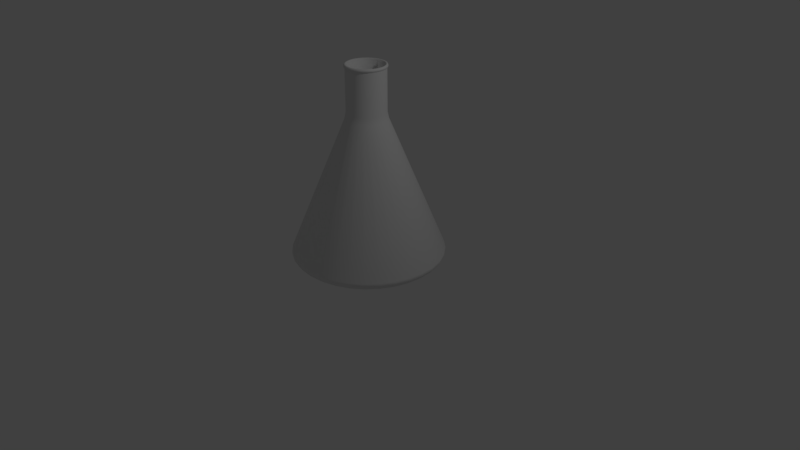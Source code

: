 # Source: flask1.blend  (saved by Blender 2.79.0; exported with 4.5.12 LTS)
import bpy
from mathutils import Matrix  # noqa: F401  (used for matrix-valued properties, if any)

bpy.ops.wm.read_factory_settings(use_empty=True)
scene = bpy.context.scene
scene.name = 'Scene'

# ---- collections
col_collection_1 = bpy.data.collections.new('Collection 1'); scene.collection.children.link(col_collection_1)

# ---- world
world_world = bpy.data.worlds.new('World'); scene.world = world_world
world_world.color = (0.05088, 0.05088, 0.05088)
world_world.use_sun_shadow = False
world_world.sun_shadow_jitter_overblur = 0.0
world_world.cycles.sampling_method = 'MANUAL'

# ---- cameras
cam_camera = bpy.data.cameras.new('Camera')
cam_camera.clip_end = 100.0
cam_camera.lens = 35.0
cam_camera.sensor_width = 32.0
cam_camera.sensor_height = 18.0
cam_camera.ortho_scale = 7.314
cam_camera.dof.focus_distance = 0.0
cam_camera.dof.aperture_fstop = 128.0

# ---- lights
light_lamp = bpy.data.lights.new('Lamp', 'POINT')
light_lamp.transmission_factor = 0.0
light_lamp.cutoff_distance = 30.0
light_lamp.energy = 100.0
light_lamp.shadow_buffer_clip_start = 1.001
light_lamp.shadow_soft_size = 0.1
light_lamp.shadow_maximum_resolution = 0.006
light_lamp.use_absolute_resolution = True

# ---- meshes
me_cylinder = bpy.data.meshes.new('Cylinder')
me_cylinder.from_pydata([(1.2e-08, 0.8969, -1.0), (8.88e-08, 0.2563, 1.502), (0.175, 0.8796, -1.0), (0.04999, 0.2513, 1.502), (0.3432, 0.8286, -1.0), (0.09806, 0.2367, 1.502), (0.4983, 0.7457, -1.0), (0.1424, 0.2131, 1.502), (0.6342, 0.6342, -1.0), (0.1812, 0.1812, 1.502), (0.7457, 0.4983, -1.0), (0.2131, 0.1424, 1.502), (0.8286, 0.3432, -1.0), (0.2367, 0.09806, 1.502), (0.8796, 0.175, -1.0), (0.2513, 0.04999, 1.502), (0.8969, 9.691e-08, -1.0), (0.2563, 2.306e-07, 1.502), (0.8796, -0.175, -1.0), (0.2513, -0.04999, 1.502), (0.8286, -0.3432, -1.0), (0.2367, -0.09806, 1.502), (0.7457, -0.4983, -1.0), (0.2131, -0.1424, 1.502), (0.6342, -0.6342, -1.0), (0.1812, -0.1812, 1.502), (0.4983, -0.7457, -1.0), (0.1424, -0.2131, 1.502), (0.3432, -0.8286, -1.0), (0.09806, -0.2367, 1.502), (0.175, -0.8796, -1.0), (0.04999, -0.2513, 1.502), (-2.802e-07, -0.8969, -1.0), (5.3e-09, -0.2562, 1.502), (-0.175, -0.8796, -1.0), (-0.04999, -0.2513, 1.502), (-0.3432, -0.8286, -1.0), (-0.09806, -0.2367, 1.502), (-0.4983, -0.7457, -1.0), (-0.1424, -0.2131, 1.502), (-0.6342, -0.6342, -1.0), (-0.1812, -0.1812, 1.502), (-0.7457, -0.4983, -1.0), (-0.2131, -0.1424, 1.502), (-0.8286, -0.3432, -1.0), (-0.2367, -0.09806, 1.502), (-0.8796, -0.175, -1.0), (-0.2513, -0.04999, 1.502), (-0.8969, 8.952e-07, -1.0), (-0.2562, 4.587e-07, 1.502), (-0.8796, 0.175, -1.0), (-0.2513, 0.04999, 1.502), (-0.8286, 0.3432, -1.0), (-0.2367, 0.09806, 1.502), (-0.7457, 0.4983, -1.0), (-0.2131, 0.1424, 1.502), (-0.6342, 0.6342, -1.0), (-0.1812, 0.1812, 1.502), (-0.4983, 0.7457, -1.0), (-0.1424, 0.2131, 1.502), (-0.3432, 0.8286, -1.0), (-0.09806, 0.2367, 1.502), (-0.175, 0.8796, -1.0), (-0.04999, 0.2513, 1.502), (0.1906, 0.9582, -0.8828), (0.3739, 0.9026, -0.8828), (0.5428, 0.8123, -0.8828), (0.6908, 0.6908, -0.8828), (0.8123, 0.5428, -0.8828), (0.9026, 0.3739, -0.8828), (0.9582, 0.1906, -0.8828), (0.977, 8.009e-08, -0.8828), (0.9582, -0.1906, -0.8828), (0.9026, -0.3739, -0.8828), (0.8123, -0.5428, -0.8828), (0.6908, -0.6908, -0.8828), (0.5428, -0.8123, -0.8828), (0.3739, -0.9026, -0.8828), (0.1906, -0.9582, -0.8828), (-3.158e-07, -0.977, -0.8828), (-0.1906, -0.9582, -0.8828), (-0.3739, -0.9026, -0.8828), (-0.5428, -0.8123, -0.8828), (-0.6908, -0.6908, -0.8828), (-0.8123, -0.5428, -0.8828), (-0.9026, -0.3739, -0.8828), (-0.9582, -0.1906, -0.8828), (-0.977, 9.497e-07, -0.8828), (-0.9582, 0.1906, -0.8828), (-0.9026, 0.3739, -0.8828), (-0.8123, 0.5428, -0.8828), (-0.6908, 0.6908, -0.8828), (-0.5428, 0.8123, -0.8828), (-0.3739, 0.9026, -0.8828), (-0.1906, 0.9582, -0.8828), (2.501e-09, 0.977, -0.8828), (8.923e-08, 0.25, 1.461), (0.04877, 0.2452, 1.461), (0.09567, 0.231, 1.461), (0.1389, 0.2079, 1.461), (0.1768, 0.1768, 1.461), (0.2079, 0.1389, 1.461), (0.231, 0.09567, 1.461), (0.2452, 0.04877, 1.461), (0.25, 2.319e-07, 1.461), (0.2452, -0.04877, 1.461), (0.231, -0.09567, 1.461), (0.2079, -0.1389, 1.461), (0.1768, -0.1768, 1.461), (0.1389, -0.2079, 1.461), (0.09567, -0.231, 1.461), (0.04877, -0.2452, 1.461), (7.772e-09, -0.25, 1.461), (-0.04877, -0.2452, 1.461), (-0.09567, -0.231, 1.461), (-0.1389, -0.2079, 1.461), (-0.1768, -0.1768, 1.461), (-0.2079, -0.1389, 1.461), (-0.231, -0.09567, 1.461), (-0.2452, -0.04877, 1.461), (-0.25, 4.544e-07, 1.461), (-0.2452, 0.04877, 1.461), (-0.231, 0.09567, 1.461), (-0.2079, 0.1389, 1.461), (-0.1768, 0.1768, 1.461), (-0.1389, 0.2079, 1.461), (-0.09567, 0.231, 1.461), (-0.04877, 0.2452, 1.461), (0.19, 0.9553, -0.9219), (0.1847, 0.9285, -0.9609), (0.3727, 0.8999, -0.9219), (0.3623, 0.8746, -0.9609), (0.5411, 0.8099, -0.9219), (0.5259, 0.7871, -0.9609), (0.6887, 0.6887, -0.9219), (0.6694, 0.6694, -0.9609), (0.8099, 0.5411, -0.9219), (0.7871, 0.5259, -0.9609), (0.8999, 0.3727, -0.9219), (0.8746, 0.3623, -0.9609), (0.9553, 0.19, -0.9219), (0.9285, 0.1847, -0.9609), (0.974, 8.088e-08, -0.9219), (0.9467, 8.663e-08, -0.9609), (0.9553, -0.19, -0.9219), (0.9285, -0.1847, -0.9609), (0.8999, -0.3727, -0.9219), (0.8746, -0.3623, -0.9609), (0.8099, -0.5411, -0.9219), (0.7871, -0.5259, -0.9609), (0.6887, -0.6887, -0.9219), (0.6694, -0.6694, -0.9609), (0.5411, -0.8099, -0.9219), (0.5259, -0.7871, -0.9609), (0.3727, -0.8999, -0.9219), (0.3623, -0.8746, -0.9609), (0.19, -0.9553, -0.9219), (0.1847, -0.9285, -0.9609), (-3.151e-07, -0.974, -0.9219), (-3.029e-07, -0.9467, -0.9609), (-0.19, -0.9553, -0.9219), (-0.1847, -0.9285, -0.9609), (-0.3727, -0.8999, -0.9219), (-0.3623, -0.8746, -0.9609), (-0.5411, -0.8099, -0.9219), (-0.5259, -0.7871, -0.9609), (-0.6887, -0.6887, -0.9219), (-0.6694, -0.6694, -0.9609), (-0.8099, -0.5411, -0.9219), (-0.7871, -0.5259, -0.9609), (-0.8999, -0.3727, -0.9219), (-0.8746, -0.3623, -0.9609), (-0.9553, -0.19, -0.9219), (-0.9285, -0.1847, -0.9609), (-0.974, 9.479e-07, -0.9219), (-0.9467, 9.292e-07, -0.9609), (-0.9553, 0.19, -0.9219), (-0.9285, 0.1847, -0.9609), (-0.8999, 0.3727, -0.9219), (-0.8746, 0.3623, -0.9609), (-0.8099, 0.5411, -0.9219), (-0.7871, 0.5259, -0.9609), (-0.6887, 0.6887, -0.9219), (-0.6694, 0.6694, -0.9609), (-0.5411, 0.8099, -0.9219), (-0.5259, 0.7871, -0.9609), (-0.3727, 0.8999, -0.9219), (-0.3623, 0.8746, -0.9609), (-0.19, 0.9553, -0.9219), (-0.1847, 0.9285, -0.9609), (5.532e-09, 0.9467, -0.9609), (2.287e-09, 0.974, -0.9219), (8.706e-08, 0.2682, 0.8311), (0.05232, 0.263, 0.8311), (0.1026, 0.2478, 0.8311), (0.149, 0.223, 0.8311), (0.1896, 0.1896, 0.8311), (0.223, 0.149, 0.8311), (0.2478, 0.1026, 0.8311), (0.263, 0.05232, 0.8311), (0.2682, 2.281e-07, 0.8311), (0.263, -0.05232, 0.8311), (0.2478, -0.1026, 0.8311), (0.223, -0.149, 0.8311), (0.1896, -0.1896, 0.8311), (0.149, -0.223, 0.8311), (0.1026, -0.2478, 0.8311), (0.05232, -0.263, 0.8311), (-3.181e-10, -0.2682, 0.8311), (-0.05232, -0.263, 0.8311), (-0.1026, -0.2478, 0.8311), (-0.149, -0.223, 0.8311), (-0.1896, -0.1896, 0.8311), (-0.223, -0.149, 0.8311), (-0.2478, -0.1026, 0.8311), (-0.263, -0.05232, 0.8311), (-0.2682, 4.668e-07, 0.8311), (-0.263, 0.05232, 0.8311), (-0.2478, 0.1026, 0.8311), (-0.223, 0.149, 0.8311), (-0.1896, 0.1896, 0.8311), (-0.149, 0.223, 0.8311), (-0.1026, 0.2478, 0.8311), (-0.05232, 0.263, 0.8311), (0.04877, 0.2452, 0.9232), (0.09567, 0.231, 0.9232), (0.1389, 0.2079, 0.9232), (0.1768, 0.1768, 0.9232), (0.2079, 0.1389, 0.9232), (0.231, 0.09567, 0.9232), (0.2452, 0.04877, 0.9232), (0.25, 2.319e-07, 0.9232), (0.2452, -0.04877, 0.9232), (0.231, -0.09567, 0.9232), (0.2079, -0.1389, 0.9232), (0.1768, -0.1768, 0.9232), (0.1389, -0.2079, 0.9232), (0.09567, -0.231, 0.9232), (0.04877, -0.2452, 0.9232), (7.772e-09, -0.25, 0.9232), (-0.04877, -0.2452, 0.9232), (-0.09567, -0.231, 0.9232), (-0.1389, -0.2079, 0.9232), (-0.1768, -0.1768, 0.9232), (-0.2079, -0.1389, 0.9232), (-0.231, -0.09567, 0.9232), (-0.2452, -0.04877, 0.9232), (-0.25, 4.544e-07, 0.9232), (-0.2452, 0.04877, 0.9232), (-0.231, 0.09567, 0.9232), (-0.2079, 0.1389, 0.9232), (-0.1768, 0.1768, 0.9232), (-0.1389, 0.2079, 0.9232), (-0.09567, 0.231, 0.9232), (-0.04877, 0.2452, 0.9232), (8.923e-08, 0.25, 0.9232), (1.772e-08, 0.8296, -0.975), (8.916e-08, 0.2313, 1.5), (0.1618, 0.8137, -0.975), (0.04511, 0.2268, 1.5), (0.3175, 0.7665, -0.975), (0.0885, 0.2136, 1.5), (0.4609, 0.6898, -0.975), (0.1285, 0.1923, 1.5), (0.5866, 0.5866, -0.975), (0.1635, 0.1635, 1.5), (0.6898, 0.4609, -0.975), (0.1923, 0.1285, 1.5), (0.7665, 0.3175, -0.975), (0.2136, 0.0885, 1.5), (0.8137, 0.1618, -0.975), (0.2268, 0.04511, 1.5), (0.8296, 1.115e-07, -0.975), (0.2313, 2.363e-07, 1.5), (0.8137, -0.1618, -0.975), (0.2268, -0.04511, 1.5), (0.7665, -0.3175, -0.975), (0.2136, -0.0885, 1.5), (0.6898, -0.4609, -0.975), (0.1923, -0.1285, 1.5), (0.5866, -0.5866, -0.975), (0.1635, -0.1635, 1.5), (0.4609, -0.6898, -0.975), (0.1285, -0.1923, 1.5), (0.3175, -0.7665, -0.975), (0.0885, -0.2136, 1.5), (0.1618, -0.8137, -0.975), (0.04511, -0.2268, 1.5), (-2.526e-07, -0.8296, -0.975), (1.381e-08, -0.2312, 1.5), (-0.1618, -0.8137, -0.975), (-0.04511, -0.2268, 1.5), (-0.3175, -0.7665, -0.975), (-0.0885, -0.2136, 1.5), (-0.4609, -0.6898, -0.975), (-0.1285, -0.1923, 1.5), (-0.5866, -0.5866, -0.975), (-0.1635, -0.1635, 1.5), (-0.6898, -0.4609, -0.975), (-0.1923, -0.1285, 1.5), (-0.7665, -0.3175, -0.975), (-0.2136, -0.0885, 1.5), (-0.8137, -0.1618, -0.975), (-0.2268, -0.04511, 1.5), (-0.8296, 8.499e-07, -0.975), (-0.2312, 4.422e-07, 1.5), (-0.8137, 0.1618, -0.975), (-0.2268, 0.04512, 1.5), (-0.7665, 0.3175, -0.975), (-0.2136, 0.0885, 1.5), (-0.6898, 0.4609, -0.975), (-0.1923, 0.1285, 1.5), (-0.5866, 0.5866, -0.975), (-0.1635, 0.1635, 1.5), (-0.4609, 0.6898, -0.975), (-0.1285, 0.1923, 1.5), (-0.3175, 0.7665, -0.975), (-0.0885, 0.2136, 1.5), (-0.1618, 0.8137, -0.975), (-0.04511, 0.2268, 1.5), (0.1763, 0.8863, -0.8578), (0.3458, 0.8349, -0.8578), (0.5021, 0.7514, -0.8578), (0.639, 0.639, -0.8578), (0.7514, 0.5021, -0.8578), (0.8349, 0.3458, -0.8578), (0.8863, 0.1763, -0.8578), (0.9037, 9.59e-08, -0.8578), (0.8863, -0.1763, -0.8578), (0.8349, -0.3458, -0.8578), (0.7514, -0.5021, -0.8578), (0.639, -0.639, -0.8578), (0.5021, -0.7514, -0.8578), (0.3458, -0.8349, -0.8578), (0.1763, -0.8863, -0.8578), (-2.855e-07, -0.9037, -0.8578), (-0.1763, -0.8863, -0.8578), (-0.3458, -0.8349, -0.8578), (-0.5021, -0.7514, -0.8578), (-0.639, -0.639, -0.8578), (-0.7514, -0.5021, -0.8578), (-0.8349, -0.3458, -0.8578), (-0.8863, -0.1763, -0.8578), (-0.9037, 9.003e-07, -0.8578), (-0.8863, 0.1763, -0.8578), (-0.8349, 0.3458, -0.8578), (-0.7514, 0.5021, -0.8578), (-0.639, 0.639, -0.8578), (-0.5021, 0.7514, -0.8578), (-0.3458, 0.8349, -0.8578), (-0.1763, 0.8863, -0.8578), (8.938e-09, 0.9037, -0.8578), (0.1758, 0.8837, -0.8969), (0.1708, 0.8588, -0.9359), (0.3448, 0.8324, -0.8969), (0.3351, 0.809, -0.9359), (0.5005, 0.7491, -0.8969), (0.4865, 0.7281, -0.9359), (0.6371, 0.6371, -0.8969), (0.6192, 0.6192, -0.9359), (0.7491, 0.5005, -0.8969), (0.7281, 0.4865, -0.9359), (0.8324, 0.3448, -0.8969), (0.809, 0.3351, -0.9359), (0.8837, 0.1758, -0.8969), (0.8588, 0.1708, -0.9359), (0.901, 9.662e-08, -0.8969), (0.8757, 1.019e-07, -0.9359), (0.8837, -0.1758, -0.8969), (0.8588, -0.1708, -0.9359), (0.8324, -0.3448, -0.8969), (0.809, -0.3351, -0.9359), (0.7491, -0.5005, -0.8969), (0.7281, -0.4865, -0.9359), (0.6371, -0.6371, -0.8969), (0.6192, -0.6192, -0.9359), (0.5005, -0.7491, -0.8969), (0.4865, -0.7281, -0.9359), (0.3448, -0.8324, -0.8969), (0.3351, -0.809, -0.9359), (0.1758, -0.8837, -0.8969), (0.1708, -0.8588, -0.9359), (-2.848e-07, -0.901, -0.8969), (-2.736e-07, -0.8757, -0.9359), (-0.1758, -0.8837, -0.8969), (-0.1708, -0.8588, -0.9359), (-0.3448, -0.8324, -0.8969), (-0.3351, -0.809, -0.9359), (-0.5006, -0.7491, -0.8969), (-0.4865, -0.7281, -0.9359), (-0.6371, -0.6371, -0.8969), (-0.6192, -0.6192, -0.9359), (-0.7491, -0.5005, -0.8969), (-0.7281, -0.4865, -0.9359), (-0.8324, -0.3448, -0.8969), (-0.809, -0.3351, -0.9359), (-0.8837, -0.1758, -0.8969), (-0.8588, -0.1708, -0.9359), (-0.901, 8.986e-07, -0.8969), (-0.8757, 8.814e-07, -0.9359), (-0.8837, 0.1758, -0.8969), (-0.8588, 0.1708, -0.9359), (-0.8324, 0.3448, -0.8969), (-0.809, 0.3351, -0.9359), (-0.7491, 0.5006, -0.8969), (-0.7281, 0.4865, -0.9359), (-0.6371, 0.6371, -0.8969), (-0.6192, 0.6192, -0.9359), (-0.5005, 0.7491, -0.8969), (-0.4865, 0.7281, -0.9359), (-0.3448, 0.8324, -0.8969), (-0.3351, 0.809, -0.9359), (-0.1758, 0.8837, -0.8969), (-0.1708, 0.8588, -0.9359), (1.174e-08, 0.8757, -0.9359), (8.74e-09, 0.901, -0.8969), (8.716e-08, 0.2481, 0.8561), (0.04839, 0.2433, 0.8561), (0.09493, 0.2292, 0.8561), (0.1378, 0.2063, 0.8561), (0.1754, 0.1754, 0.8561), (0.2063, 0.1378, 0.8561), (0.2292, 0.09493, 0.8561), (0.2433, 0.04839, 0.8561), (0.2481, 2.328e-07, 0.8561), (0.2433, -0.04839, 0.8561), (0.2292, -0.09493, 0.8561), (0.2063, -0.1378, 0.8561), (0.1754, -0.1754, 0.8561), (0.1378, -0.2063, 0.8561), (0.09493, -0.2292, 0.8561), (0.04839, -0.2433, 0.8561), (6.33e-09, -0.2481, 0.8561), (-0.04839, -0.2433, 0.8561), (-0.09493, -0.2292, 0.8561), (-0.1378, -0.2063, 0.8561), (-0.1754, -0.1754, 0.8561), (-0.2063, -0.1378, 0.8561), (-0.2292, -0.09493, 0.8561), (-0.2433, -0.04839, 0.8561), (-0.2481, 4.536e-07, 0.8561), (-0.2433, 0.04839, 0.8561), (-0.2292, 0.09493, 0.8561), (-0.2063, 0.1378, 0.8561), (-0.1754, 0.1754, 0.8561), (-0.1378, 0.2063, 0.8561), (-0.09493, 0.2292, 0.8561), (-0.04839, 0.2433, 0.8561), (0.04511, 0.2268, 0.9482), (0.0885, 0.2136, 0.9482), (0.1285, 0.1923, 0.9482), (0.1635, 0.1635, 0.9482), (0.1923, 0.1285, 0.9482), (0.2136, 0.0885, 0.9482), (0.2268, 0.04511, 0.9482), (0.2313, 2.363e-07, 0.9482), (0.2268, -0.04511, 0.9482), (0.2136, -0.0885, 0.9482), (0.1923, -0.1285, 0.9482), (0.1635, -0.1635, 0.9482), (0.1285, -0.1923, 0.9482), (0.0885, -0.2136, 0.9482), (0.04511, -0.2268, 0.9482), (1.381e-08, -0.2312, 0.9482), (-0.04511, -0.2268, 0.9482), (-0.0885, -0.2136, 0.9482), (-0.1285, -0.1923, 0.9482), (-0.1635, -0.1635, 0.9482), (-0.1923, -0.1285, 0.9482), (-0.2136, -0.0885, 0.9482), (-0.2268, -0.04511, 0.9482), (-0.2312, 4.422e-07, 0.9482), (-0.2268, 0.04512, 0.9482), (-0.2136, 0.0885, 0.9482), (-0.1923, 0.1285, 0.9482), (-0.1635, 0.1635, 0.9482), (-0.1285, 0.1923, 0.9482), (-0.0885, 0.2136, 0.9482), (-0.04511, 0.2268, 0.9482), (8.916e-08, 0.2313, 0.9482), (0.2252, 0.09326, 1.505), (0.2026, 0.1354, 1.505), (0.1723, 0.1723, 1.505), (0.1354, 0.2026, 1.505), (0.09326, 0.2252, 1.505), (0.04755, 0.239, 1.505), (8.917e-08, 0.2437, 1.505), (-0.04755, 0.239, 1.505), (-0.09326, 0.2252, 1.505), (-0.1354, 0.2026, 1.505), (-0.1723, 0.1723, 1.505), (-0.2026, 0.1354, 1.505), (-0.2252, 0.09326, 1.505), (-0.239, 0.04755, 1.505), (-0.2437, 4.502e-07, 1.505), (-0.239, -0.04755, 1.505), (-0.2252, -0.09326, 1.505), (-0.2026, -0.1354, 1.505), (-0.1723, -0.1723, 1.505), (-0.1354, -0.2026, 1.505), (-0.09326, -0.2252, 1.505), (-0.04755, -0.239, 1.505), (9.76e-09, -0.2437, 1.505), (0.04755, -0.239, 1.505), (0.09326, -0.2252, 1.505), (0.1354, -0.2026, 1.505), (0.1723, -0.1723, 1.505), (0.2026, -0.1354, 1.505), (0.2252, -0.09326, 1.505), (0.239, -0.04755, 1.505), (0.2437, 2.333e-07, 1.505), (0.239, 0.04755, 1.505), (8.883e-08, 0.2625, 1.474), (8.883e-08, 0.2625, 1.487), (0.05121, 0.2575, 1.487), (0.05121, 0.2575, 1.474), (0.1005, 0.2425, 1.487), (0.1005, 0.2425, 1.474), (0.1458, 0.2183, 1.487), (0.1458, 0.2183, 1.474), (0.1856, 0.1856, 1.487), (0.1856, 0.1856, 1.474), (0.2183, 0.1458, 1.487), (0.2183, 0.1458, 1.474), (0.2425, 0.1005, 1.487), (0.2425, 0.1005, 1.474), (0.2575, 0.05121, 1.487), (0.2575, 0.05121, 1.474), (0.2625, 2.287e-07, 1.487), (0.2625, 2.287e-07, 1.474), (0.2575, -0.05121, 1.487), (0.2575, -0.05121, 1.474), (0.2425, -0.1005, 1.487), (0.2425, -0.1005, 1.474), (0.2183, -0.1458, 1.487), (0.2183, -0.1458, 1.474), (0.1856, -0.1856, 1.487), (0.1856, -0.1856, 1.474), (0.1458, -0.2183, 1.487), (0.1458, -0.2183, 1.474), (0.1005, -0.2425, 1.487), (0.1005, -0.2425, 1.474), (0.05121, -0.2575, 1.487), (0.05121, -0.2575, 1.474), (3.294e-09, -0.2625, 1.487), (3.294e-09, -0.2625, 1.474), (-0.05121, -0.2575, 1.487), (-0.05121, -0.2575, 1.474), (-0.1005, -0.2425, 1.487), (-0.1005, -0.2425, 1.474), (-0.1458, -0.2183, 1.487), (-0.1458, -0.2183, 1.474), (-0.1856, -0.1856, 1.487), (-0.1856, -0.1856, 1.474), (-0.2183, -0.1458, 1.487), (-0.2183, -0.1458, 1.474), (-0.2425, -0.1005, 1.487), (-0.2425, -0.1005, 1.474), (-0.2575, -0.05121, 1.487), (-0.2575, -0.05121, 1.474), (-0.2625, 4.623e-07, 1.487), (-0.2625, 4.623e-07, 1.474), (-0.2575, 0.05121, 1.487), (-0.2575, 0.05121, 1.474), (-0.2425, 0.1005, 1.487), (-0.2425, 0.1005, 1.474), (-0.2183, 0.1458, 1.487), (-0.2183, 0.1458, 1.474), (-0.1856, 0.1856, 1.487), (-0.1856, 0.1856, 1.474), (-0.1458, 0.2183, 1.487), (-0.1458, 0.2183, 1.474), (-0.1005, 0.2425, 1.487), (-0.1005, 0.2425, 1.474), (-0.05121, 0.2575, 1.487), (-0.05121, 0.2575, 1.474)], [], [(513, 1, 3, 514), (514, 3, 5, 516), (516, 5, 7, 518), (518, 7, 9, 520), (520, 9, 11, 522), (522, 11, 13, 524), (524, 13, 15, 526), (526, 15, 17, 528), (528, 17, 19, 530), (530, 19, 21, 532), (532, 21, 23, 534), (534, 23, 25, 536), (536, 25, 27, 538), (538, 27, 29, 540), (540, 29, 31, 542), (542, 31, 33, 544), (544, 33, 35, 546), (546, 35, 37, 548), (548, 37, 39, 550), (550, 39, 41, 552), (552, 41, 43, 554), (554, 43, 45, 556), (556, 45, 47, 558), (558, 47, 49, 560), (560, 49, 51, 562), (562, 51, 53, 564), (564, 53, 55, 566), (566, 55, 57, 568), (568, 57, 59, 570), (570, 59, 61, 572), (572, 61, 63, 574), (574, 63, 1, 513), (0, 2, 4, 6, 8, 10, 12, 14, 16, 18, 20, 22, 24, 26, 28, 30, 32, 34, 36, 38, 40, 42, 44, 46, 48, 50, 52, 54, 56, 58, 60, 62), (253, 254, 223, 222), (252, 253, 222, 221), (251, 252, 221, 220), (250, 251, 220, 219), (249, 250, 219, 218), (248, 249, 218, 217), (247, 248, 217, 216), (246, 247, 216, 215), (245, 246, 215, 214), (244, 245, 214, 213), (243, 244, 213, 212), (242, 243, 212, 211), (241, 242, 211, 210), (240, 241, 210, 209), (239, 240, 209, 208), (238, 239, 208, 207), (237, 238, 207, 206), (236, 237, 206, 205), (235, 236, 205, 204), (234, 235, 204, 203), (233, 234, 203, 202), (232, 233, 202, 201), (231, 232, 201, 200), (230, 231, 200, 199), (229, 230, 199, 198), (228, 229, 198, 197), (227, 228, 197, 196), (226, 227, 196, 195), (225, 226, 195, 194), (224, 225, 194, 193), (192, 255, 224, 193), (191, 95, 64, 128), (128, 64, 65, 130), (130, 65, 66, 132), (132, 66, 67, 134), (134, 67, 68, 136), (136, 68, 69, 138), (138, 69, 70, 140), (140, 70, 71, 142), (142, 71, 72, 144), (144, 72, 73, 146), (146, 73, 74, 148), (148, 74, 75, 150), (150, 75, 76, 152), (152, 76, 77, 154), (154, 77, 78, 156), (156, 78, 79, 158), (158, 79, 80, 160), (160, 80, 81, 162), (162, 81, 82, 164), (164, 82, 83, 166), (166, 83, 84, 168), (168, 84, 85, 170), (170, 85, 86, 172), (172, 86, 87, 174), (174, 87, 88, 176), (176, 88, 89, 178), (178, 89, 90, 180), (180, 90, 91, 182), (182, 91, 92, 184), (184, 92, 93, 186), (186, 93, 94, 188), (188, 94, 95, 191), (254, 127, 96, 255), (253, 126, 127, 254), (252, 125, 126, 253), (251, 124, 125, 252), (250, 123, 124, 251), (249, 122, 123, 250), (248, 121, 122, 249), (247, 120, 121, 248), (246, 119, 120, 247), (245, 118, 119, 246), (244, 117, 118, 245), (243, 116, 117, 244), (242, 115, 116, 243), (241, 114, 115, 242), (240, 113, 114, 241), (239, 112, 113, 240), (238, 111, 112, 239), (237, 110, 111, 238), (236, 109, 110, 237), (235, 108, 109, 236), (234, 107, 108, 235), (233, 106, 107, 234), (232, 105, 106, 233), (231, 104, 105, 232), (230, 103, 104, 231), (229, 102, 103, 230), (228, 101, 102, 229), (227, 100, 101, 228), (226, 99, 100, 227), (225, 98, 99, 226), (224, 97, 98, 225), (255, 96, 97, 224), (62, 189, 190, 0), (189, 188, 191, 190), (60, 187, 189, 62), (187, 186, 188, 189), (58, 185, 187, 60), (185, 184, 186, 187), (56, 183, 185, 58), (183, 182, 184, 185), (54, 181, 183, 56), (181, 180, 182, 183), (52, 179, 181, 54), (179, 178, 180, 181), (50, 177, 179, 52), (177, 176, 178, 179), (48, 175, 177, 50), (175, 174, 176, 177), (46, 173, 175, 48), (173, 172, 174, 175), (44, 171, 173, 46), (171, 170, 172, 173), (42, 169, 171, 44), (169, 168, 170, 171), (40, 167, 169, 42), (167, 166, 168, 169), (38, 165, 167, 40), (165, 164, 166, 167), (36, 163, 165, 38), (163, 162, 164, 165), (34, 161, 163, 36), (161, 160, 162, 163), (32, 159, 161, 34), (159, 158, 160, 161), (30, 157, 159, 32), (157, 156, 158, 159), (28, 155, 157, 30), (155, 154, 156, 157), (26, 153, 155, 28), (153, 152, 154, 155), (24, 151, 153, 26), (151, 150, 152, 153), (22, 149, 151, 24), (149, 148, 150, 151), (20, 147, 149, 22), (147, 146, 148, 149), (18, 145, 147, 20), (145, 144, 146, 147), (16, 143, 145, 18), (143, 142, 144, 145), (14, 141, 143, 16), (141, 140, 142, 143), (12, 139, 141, 14), (139, 138, 140, 141), (10, 137, 139, 12), (137, 136, 138, 139), (8, 135, 137, 10), (135, 134, 136, 137), (6, 133, 135, 8), (133, 132, 134, 135), (4, 131, 133, 6), (131, 130, 132, 133), (2, 129, 131, 4), (129, 128, 130, 131), (0, 190, 129, 2), (190, 191, 128, 129), (95, 192, 193, 64), (64, 193, 194, 65), (65, 194, 195, 66), (66, 195, 196, 67), (67, 196, 197, 68), (68, 197, 198, 69), (69, 198, 199, 70), (70, 199, 200, 71), (71, 200, 201, 72), (72, 201, 202, 73), (73, 202, 203, 74), (74, 203, 204, 75), (75, 204, 205, 76), (76, 205, 206, 77), (77, 206, 207, 78), (78, 207, 208, 79), (79, 208, 209, 80), (80, 209, 210, 81), (81, 210, 211, 82), (82, 211, 212, 83), (83, 212, 213, 84), (84, 213, 214, 85), (85, 214, 215, 86), (86, 215, 216, 87), (87, 216, 217, 88), (88, 217, 218, 89), (89, 218, 219, 90), (90, 219, 220, 91), (91, 220, 221, 92), (92, 221, 222, 93), (93, 222, 223, 94), (94, 223, 192, 95), (416, 479, 478, 447), (479, 448, 259, 257), (448, 449, 261, 259), (449, 450, 263, 261), (450, 451, 265, 263), (451, 452, 267, 265), (452, 453, 269, 267), (453, 454, 271, 269), (454, 455, 273, 271), (455, 456, 275, 273), (456, 457, 277, 275), (457, 458, 279, 277), (458, 459, 281, 279), (459, 460, 283, 281), (460, 461, 285, 283), (461, 462, 287, 285), (462, 463, 289, 287), (463, 464, 291, 289), (464, 465, 293, 291), (465, 466, 295, 293), (466, 467, 297, 295), (467, 468, 299, 297), (468, 469, 301, 299), (469, 470, 303, 301), (470, 471, 305, 303), (471, 472, 307, 305), (472, 473, 309, 307), (473, 474, 311, 309), (474, 475, 313, 311), (475, 476, 315, 313), (476, 477, 317, 315), (477, 478, 319, 317), (256, 318, 316, 314, 312, 310, 308, 306, 304, 302, 300, 298, 296, 294, 292, 290, 288, 286, 284, 282, 280, 278, 276, 274, 272, 270, 268, 266, 264, 262, 260, 258), (478, 477, 446, 447), (477, 476, 445, 446), (476, 475, 444, 445), (475, 474, 443, 444), (474, 473, 442, 443), (473, 472, 441, 442), (472, 471, 440, 441), (471, 470, 439, 440), (470, 469, 438, 439), (469, 468, 437, 438), (468, 467, 436, 437), (467, 466, 435, 436), (466, 465, 434, 435), (465, 464, 433, 434), (464, 463, 432, 433), (463, 462, 431, 432), (462, 461, 430, 431), (461, 460, 429, 430), (460, 459, 428, 429), (459, 458, 427, 428), (458, 457, 426, 427), (457, 456, 425, 426), (456, 455, 424, 425), (455, 454, 423, 424), (454, 453, 422, 423), (453, 452, 421, 422), (452, 451, 420, 421), (451, 450, 419, 420), (450, 449, 418, 419), (449, 448, 417, 418), (448, 479, 416, 417), (415, 352, 320, 351), (352, 354, 321, 320), (354, 356, 322, 321), (356, 358, 323, 322), (358, 360, 324, 323), (360, 362, 325, 324), (362, 364, 326, 325), (364, 366, 327, 326), (366, 368, 328, 327), (368, 370, 329, 328), (370, 372, 330, 329), (372, 374, 331, 330), (374, 376, 332, 331), (376, 378, 333, 332), (378, 380, 334, 333), (380, 382, 335, 334), (382, 384, 336, 335), (384, 386, 337, 336), (386, 388, 338, 337), (388, 390, 339, 338), (390, 392, 340, 339), (392, 394, 341, 340), (394, 396, 342, 341), (396, 398, 343, 342), (398, 400, 344, 343), (400, 402, 345, 344), (402, 404, 346, 345), (404, 406, 347, 346), (406, 408, 348, 347), (408, 410, 349, 348), (410, 412, 350, 349), (412, 415, 351, 350), (318, 256, 414, 413), (413, 414, 415, 412), (316, 318, 413, 411), (411, 413, 412, 410), (314, 316, 411, 409), (409, 411, 410, 408), (312, 314, 409, 407), (407, 409, 408, 406), (310, 312, 407, 405), (405, 407, 406, 404), (308, 310, 405, 403), (403, 405, 404, 402), (306, 308, 403, 401), (401, 403, 402, 400), (304, 306, 401, 399), (399, 401, 400, 398), (302, 304, 399, 397), (397, 399, 398, 396), (300, 302, 397, 395), (395, 397, 396, 394), (298, 300, 395, 393), (393, 395, 394, 392), (296, 298, 393, 391), (391, 393, 392, 390), (294, 296, 391, 389), (389, 391, 390, 388), (292, 294, 389, 387), (387, 389, 388, 386), (290, 292, 387, 385), (385, 387, 386, 384), (288, 290, 385, 383), (383, 385, 384, 382), (286, 288, 383, 381), (381, 383, 382, 380), (284, 286, 381, 379), (379, 381, 380, 378), (282, 284, 379, 377), (377, 379, 378, 376), (280, 282, 377, 375), (375, 377, 376, 374), (278, 280, 375, 373), (373, 375, 374, 372), (276, 278, 373, 371), (371, 373, 372, 370), (274, 276, 371, 369), (369, 371, 370, 368), (272, 274, 369, 367), (367, 369, 368, 366), (270, 272, 367, 365), (365, 367, 366, 364), (268, 270, 365, 363), (363, 365, 364, 362), (266, 268, 363, 361), (361, 363, 362, 360), (264, 266, 361, 359), (359, 361, 360, 358), (262, 264, 359, 357), (357, 359, 358, 356), (260, 262, 357, 355), (355, 357, 356, 354), (258, 260, 355, 353), (353, 355, 354, 352), (256, 258, 353, 414), (414, 353, 352, 415), (351, 320, 417, 416), (320, 321, 418, 417), (321, 322, 419, 418), (322, 323, 420, 419), (323, 324, 421, 420), (324, 325, 422, 421), (325, 326, 423, 422), (326, 327, 424, 423), (327, 328, 425, 424), (328, 329, 426, 425), (329, 330, 427, 426), (330, 331, 428, 427), (331, 332, 429, 428), (332, 333, 430, 429), (333, 334, 431, 430), (334, 335, 432, 431), (335, 336, 433, 432), (336, 337, 434, 433), (337, 338, 435, 434), (338, 339, 436, 435), (339, 340, 437, 436), (340, 341, 438, 437), (341, 342, 439, 438), (342, 343, 440, 439), (343, 344, 441, 440), (344, 345, 442, 441), (345, 346, 443, 442), (346, 347, 444, 443), (347, 348, 445, 444), (348, 349, 446, 445), (349, 350, 447, 446), (350, 351, 416, 447), (481, 267, 269, 480), (482, 265, 267, 481), (483, 263, 265, 482), (484, 261, 263, 483), (485, 259, 261, 484), (486, 257, 259, 485), (487, 319, 257, 486), (488, 317, 319, 487), (489, 315, 317, 488), (490, 313, 315, 489), (491, 311, 313, 490), (492, 309, 311, 491), (493, 307, 309, 492), (494, 305, 307, 493), (495, 303, 305, 494), (496, 301, 303, 495), (497, 299, 301, 496), (498, 297, 299, 497), (499, 295, 297, 498), (500, 293, 295, 499), (501, 291, 293, 500), (502, 289, 291, 501), (503, 287, 289, 502), (504, 285, 287, 503), (505, 283, 285, 504), (506, 281, 283, 505), (507, 279, 281, 506), (508, 277, 279, 507), (509, 275, 277, 508), (510, 273, 275, 509), (511, 271, 273, 510), (13, 480, 511, 15), (15, 511, 510, 17), (17, 510, 509, 19), (19, 509, 508, 21), (21, 508, 507, 23), (23, 507, 506, 25), (25, 506, 505, 27), (27, 505, 504, 29), (29, 504, 503, 31), (31, 503, 502, 33), (33, 502, 501, 35), (35, 501, 500, 37), (37, 500, 499, 39), (39, 499, 498, 41), (41, 498, 497, 43), (43, 497, 496, 45), (45, 496, 495, 47), (47, 495, 494, 49), (49, 494, 493, 51), (51, 493, 492, 53), (53, 492, 491, 55), (55, 491, 490, 57), (57, 490, 489, 59), (59, 489, 488, 61), (61, 488, 487, 63), (63, 487, 486, 1), (1, 486, 485, 3), (3, 485, 484, 5), (5, 484, 483, 7), (7, 483, 482, 9), (9, 482, 481, 11), (11, 481, 480, 13), (127, 575, 512, 96), (575, 574, 513, 512), (126, 573, 575, 127), (573, 572, 574, 575), (125, 571, 573, 126), (571, 570, 572, 573), (124, 569, 571, 125), (569, 568, 570, 571), (123, 567, 569, 124), (567, 566, 568, 569), (122, 565, 567, 123), (565, 564, 566, 567), (121, 563, 565, 122), (563, 562, 564, 565), (120, 561, 563, 121), (561, 560, 562, 563), (119, 559, 561, 120), (559, 558, 560, 561), (118, 557, 559, 119), (557, 556, 558, 559), (117, 555, 557, 118), (555, 554, 556, 557), (116, 553, 555, 117), (553, 552, 554, 555), (115, 551, 553, 116), (551, 550, 552, 553), (114, 549, 551, 115), (549, 548, 550, 551), (113, 547, 549, 114), (547, 546, 548, 549), (112, 545, 547, 113), (545, 544, 546, 547), (111, 543, 545, 112), (543, 542, 544, 545), (110, 541, 543, 111), (541, 540, 542, 543), (109, 539, 541, 110), (539, 538, 540, 541), (108, 537, 539, 109), (537, 536, 538, 539), (107, 535, 537, 108), (535, 534, 536, 537), (106, 533, 535, 107), (533, 532, 534, 535), (105, 531, 533, 106), (531, 530, 532, 533), (104, 529, 531, 105), (529, 528, 530, 531), (103, 527, 529, 104), (527, 526, 528, 529), (102, 525, 527, 103), (525, 524, 526, 527), (101, 523, 525, 102), (523, 522, 524, 525), (100, 521, 523, 101), (521, 520, 522, 523), (99, 519, 521, 100), (519, 518, 520, 521), (98, 517, 519, 99), (517, 516, 518, 519), (97, 515, 517, 98), (515, 514, 516, 517), (96, 512, 515, 97), (512, 513, 514, 515), (254, 255, 192, 223), (480, 269, 271, 511), (478, 479, 257, 319)])
me_cylinder.polygons.foreach_set('use_smooth', [1, 1, 1, 1, 1, 1, 1, 1, 1, 1, 1, 1, 1, 1, 1, 1, 1, 1, 1, 1, 1, 1, 1, 1, 1, 1, 1, 1, 1, 1, 1, 1, 0, 1, 1, 1, 1, 1, 1, 1, 1, 1, 1, 1, 1, 1, 1, 1, 1, 1, 1, 1, 1, 1, 1, 1, 1, 1, 1, 1, 1, 1, 1, 1, 1, 1, 1, 1, 1, 1, 1, 1, 1, 1, 1, 1, 1, 1, 1, 1, 1, 1, 1, 1, 1, 1, 1, 1, 1, 1, 1, 1, 1, 1, 1, 1, 1, 1, 1, 1, 1, 1, 1, 1, 1, 1, 1, 1, 1, 1, 1, 1, 1, 1, 1, 1, 1, 1, 1, 1, 1, 1, 1, 1, 1, 1, 1, 1, 1, 1, 1, 1, 1, 1, 1, 1, 1, 1, 1, 1, 1, 1, 1, 1, 1, 1, 1, 1, 1, 1, 1, 1, 1, 1, 1, 1, 1, 1, 1, 1, 1, 1, 1, 1, 1, 1, 1, 1, 1, 1, 1, 1, 1, 1, 1, 1, 1, 1, 1, 1, 1, 1, 1, 1, 1, 1, 1, 1, 1, 1, 1, 1, 1, 1, 1, 1, 1, 1, 1, 1, 1, 1, 1, 1, 1, 1, 1, 1, 1, 1, 1, 1, 1, 1, 1, 1, 1, 1, 1, 1, 1, 1, 1, 1, 1, 1, 1, 1, 1, 1, 1, 1, 1, 1, 1, 1, 1, 1, 1, 1, 1, 1, 1, 1, 1, 1, 1, 1, 1, 1, 1, 1, 1, 1, 1, 1, 1, 1, 1, 1, 1, 1, 1, 1, 1, 1, 1, 1, 1, 1, 1, 1, 1, 1, 1, 1, 1, 1, 1, 1, 1, 1, 1, 1, 1, 1, 1, 1, 1, 1, 1, 1, 1, 1, 1, 1, 1, 1, 1, 1, 1, 1, 1, 1, 1, 1, 1, 1, 1, 1, 1, 1, 1, 1, 1, 1, 1, 1, 1, 1, 1, 1, 1, 1, 1, 1, 1, 1, 1, 1, 1, 1, 1, 1, 1, 1, 1, 1, 1, 1, 1, 1, 1, 1, 1, 1, 1, 1, 1, 1, 1, 1, 1, 1, 1, 1, 1, 1, 1, 1, 1, 1, 1, 1, 1, 1, 1, 1, 1, 1, 1, 1, 1, 1, 1, 1, 1, 1, 1, 1, 1, 1, 1, 1, 1, 1, 1, 1, 1, 1, 1, 1, 1, 1, 1, 1, 1, 1, 1, 1, 1, 1, 1, 1, 1, 1, 1, 1, 1, 1, 1, 1, 1, 1, 1, 1, 1, 1, 1, 1, 1, 1, 1, 1, 1, 1, 1, 1, 1, 1, 1, 1, 1, 1, 1, 1, 1, 1, 1, 1, 1, 1, 1, 1, 1, 1, 1, 1, 1, 1, 1, 1, 1, 1, 1, 1, 1, 1, 1, 1, 1, 1, 1, 1, 1, 1, 1, 1, 1, 1, 1, 1, 1, 1, 1, 1, 1, 1, 1, 1, 1, 1, 1, 1, 1, 1, 1, 1, 1, 1, 1, 1, 1, 1, 1, 1, 1, 1, 1, 1, 1, 1, 1, 1, 1, 1, 1, 1, 1, 1, 1, 1, 1, 1, 1, 1, 1, 1, 1, 1, 1, 1, 1, 1, 1, 1, 1, 1, 1, 1, 1, 1, 1, 1, 1, 1, 1, 1, 1, 1, 1, 1, 1, 1, 1, 1])
_k = set([(96, 97), (96, 127), (97, 98), (98, 99), (99, 100), (100, 101), (101, 102), (102, 103), (103, 104), (104, 105), (105, 106), (106, 107), (107, 108), (108, 109), (109, 110), (110, 111), (111, 112), (112, 113), (113, 114), (114, 115), (115, 116), (116, 117), (117, 118), (118, 119), (119, 120), (120, 121), (121, 122), (122, 123), (123, 124), (124, 125), (125, 126), (126, 127)])
me_cylinder.attributes.new('sharp_edge', 'BOOLEAN', 'EDGE').data.foreach_set('value', [ (min(e.vertices), max(e.vertices)) in _k for e in me_cylinder.edges])
me_cylinder.use_remesh_preserve_volume = False
me_cylinder.use_remesh_preserve_attributes = False
me_cylinder.use_mirror_vertex_groups = False
me_cylinder.update()

# ---- objects
ob_cylinder = bpy.data.objects.new('Cylinder', me_cylinder)
ob_lamp = bpy.data.objects.new('Lamp', light_lamp)
ob_camera = bpy.data.objects.new('Camera', cam_camera)

# ---- transforms, parenting, visibility, modifiers, constraints
ob_cylinder.location = (0.0, 0.0, 1.0)
ob_cylinder.lineart.crease_threshold = 0.0
ob_lamp.location = (4.076, 1.005, 5.904)
ob_lamp.rotation_euler = (0.6503, 0.05522, 1.866)
ob_lamp.lock_rotations_4d = False
ob_lamp.empty_display_type = 'ARROWS'
ob_lamp.color = (0.0, 0.0, 0.0, 0.0)
ob_lamp.lineart.crease_threshold = 0.0
ob_camera.location = (7.481, -6.508, 5.344)
ob_camera.rotation_euler = (1.109, 0.0, 0.8149)
ob_camera.lock_rotations_4d = False
ob_camera.empty_display_type = 'ARROWS'
ob_camera.color = (0.0, 0.0, 0.0, 0.0)
ob_camera.display_type = 'WIRE'
ob_camera.lineart.crease_threshold = 0.0

# ---- collection membership
col_collection_1.objects.link(ob_cylinder)
col_collection_1.objects.link(ob_lamp)
col_collection_1.objects.link(ob_camera)

# ---- scene / render settings (as saved in the file)
scene.camera = ob_camera
scene.frame_start = 1; scene.frame_end = 250; scene.frame_set(1)
scene.render.engine = 'BLENDER_EEVEE_NEXT'
scene.render.resolution_percentage = 50
scene.render.dither_intensity = 0.0
scene.cycles.use_denoising = False
scene.cycles.samples = 128
scene.cycles.sampling_pattern = 'TABULATED_SOBOL'
scene.cycles.use_adaptive_sampling = False
scene.cycles.use_light_tree = False
scene.cycles.blur_glossy = 0.0
scene.cycles.sample_clamp_indirect = 0.0
scene.view_settings.view_transform = 'Standard'
bpy.context.view_layer.update()
